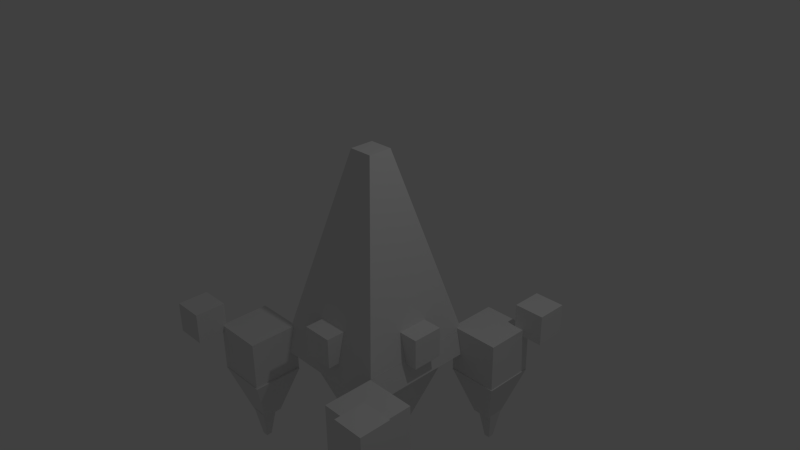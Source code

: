 # Source: chandelier.blend  (saved by Blender 2.73.0; exported with 4.5.12 LTS)
import bpy
from mathutils import Matrix  # noqa: F401  (used for matrix-valued properties, if any)

bpy.ops.wm.read_factory_settings(use_empty=True)
scene = bpy.context.scene
scene.name = 'Scene'

# ---- collections
col_collection_1 = bpy.data.collections.new('Collection 1'); scene.collection.children.link(col_collection_1)

# ---- materials (node trees are filled in below, after node groups)
mat_material = bpy.data.materials.new('Material')
mat_material.alpha_threshold = 0.0
mat_material.use_transparent_shadow = False
mat_material.roughness = 0.5
mat_material.line_color = (0.0, 0.0, 0.0, 1.0)

# ---- material node trees

# ---- world
world_world = bpy.data.worlds.new('World'); scene.world = world_world
world_world.color = (0.05088, 0.05088, 0.05088)
world_world.use_sun_shadow = False
world_world.sun_shadow_jitter_overblur = 0.0
world_world.cycles.sampling_method = 'MANUAL'
world_world.cycles.sample_map_resolution = 256

# ---- cameras
cam_camera = bpy.data.cameras.new('Camera')
cam_camera.clip_end = 100.0
cam_camera.lens = 35.0
cam_camera.sensor_width = 32.0
cam_camera.sensor_height = 18.0
cam_camera.ortho_scale = 7.314
cam_camera.dof.focus_distance = 0.0
cam_camera.dof.aperture_fstop = 128.0

# ---- lights
light_lamp = bpy.data.lights.new('Lamp', 'POINT')
light_lamp.transmission_factor = 0.0
light_lamp.cutoff_distance = 30.0
light_lamp.energy = 100.0
light_lamp.shadow_buffer_clip_start = 1.001
light_lamp.shadow_soft_size = 0.1
light_lamp.shadow_maximum_resolution = 0.006
light_lamp.use_absolute_resolution = True
light_lamp.cycles.use_multiple_importance_sampling = False

# ---- meshes
me_cube_018 = bpy.data.meshes.new('Cube.018')
me_cube_018.from_pydata([(9.131, -11.18, -1.818), (9.131, -9.185, -1.818), (11.13, -9.185, -1.818), (11.13, -11.18, -1.818), (9.757, -10.56, -0.5702), (9.757, -9.811, -0.5702), (10.5, -9.811, -0.5702), (10.5, -10.56, -0.5702), (9.131, 9.91, -1.758), (9.131, 11.91, -1.758), (11.13, 11.91, -1.758), (11.13, 9.91, -1.758), (9.757, 10.54, -0.5108), (9.757, 11.28, -0.5108), (10.5, 11.28, -0.5108), (10.5, 10.54, -0.5108), (-11.58, -11.38, -1.669), (-11.58, -9.379, -1.669), (-9.577, -9.379, -1.669), (-9.577, -11.38, -1.669), (-10.95, -10.75, -0.4216), (-10.95, -10.01, -0.4216), (-10.2, -10.01, -0.4216), (-10.2, -10.75, -0.4216), (-11.77, 9.91, -1.669), (-11.77, 11.91, -1.669), (-9.77, 11.91, -1.669), (-9.77, 9.91, -1.669), (-11.14, 10.54, -0.4216), (-11.14, 11.28, -0.4216), (-10.4, 11.28, -0.4216), (-10.4, 10.54, -0.4216), (-1.0, -1.0, -1.0), (-1.0, 1.0, -1.0), (1.0, 1.0, -1.0), (1.0, -1.0, -1.0), (-0.3737, -0.3737, 1.0), (-0.3737, 0.3737, 1.0), (0.3737, 0.3737, 1.0), (0.3737, -0.3737, 1.0), (6.911, 7.206, -3.699), (6.911, 13.84, -3.699), (13.54, 13.84, -3.699), (13.54, 7.206, -3.699), (8.988, 9.283, -1.662), (8.988, 11.76, -1.662), (11.47, 11.76, -1.662), (11.47, 9.283, -1.662), (6.795, -13.58, -3.699), (6.795, -6.946, -3.699), (13.43, -6.946, -3.699), (13.43, -13.58, -3.699), (8.872, -11.5, -1.662), (8.872, -9.023, -1.662), (11.35, -9.023, -1.662), (11.35, -11.5, -1.662), (-13.64, -13.58, -3.699), (-13.64, -6.946, -3.699), (-7.009, -6.946, -3.699), (-7.009, -13.58, -3.699), (-11.56, -11.5, -1.662), (-11.56, -9.023, -1.662), (-9.086, -9.023, -1.662), (-9.086, -11.5, -1.662), (-14.57, 7.903, -3.699), (-14.57, 14.54, -3.699), (-7.938, 14.54, -3.699), (-7.938, 7.903, -3.699), (-12.49, 9.98, -1.662), (-12.49, 12.46, -1.662), (-10.01, 12.46, -1.662), (-10.01, 9.98, -1.662), (-5.234, 1.942, -5.378), (-5.234, -2.095, -5.378), (-9.271, -2.095, -5.378), (-9.271, 1.942, -5.378), (-5.234, 1.942, -6.618), (-5.234, -2.095, -6.618), (-9.271, -2.095, -6.618), (-9.271, 1.942, -6.618), (2.082, 9.162, -5.378), (2.082, 5.125, -5.378), (-1.955, 5.125, -5.378), (-1.955, 9.162, -5.378), (2.082, 9.162, -6.618), (2.082, 5.125, -6.618), (-1.955, 5.125, -6.618), (-1.955, 9.162, -6.618), (10.07, 1.557, -5.378), (10.07, -2.48, -5.378), (6.035, -2.48, -5.378), (6.035, 1.557, -5.378), (10.07, 1.557, -6.618), (10.07, -2.48, -6.618), (6.035, -2.48, -6.618), (6.035, 1.557, -6.618), (2.178, -5.759, -5.378), (2.178, -9.796, -5.378), (-1.859, -9.796, -5.378), (-1.859, -5.759, -5.378), (2.178, -5.759, -6.618), (2.178, -9.796, -6.618), (-1.859, -9.796, -6.618), (-1.859, -5.759, -6.618), (16.91, -12.69, -5.378), (16.91, -16.73, -5.378), (12.87, -16.73, -5.378), (12.87, -12.69, -5.378), (16.91, -12.69, -6.618), (16.91, -16.73, -6.618), (12.87, -16.73, -6.618), (12.87, -12.69, -6.618), (17.48, 17.34, -5.378), (17.48, 13.31, -5.378), (13.45, 13.31, -5.378), (13.45, 17.34, -5.378), (17.48, 17.34, -6.618), (17.48, 13.31, -6.618), (13.45, 13.31, -6.618), (13.45, 17.34, -6.618), (-13.61, 17.73, -5.378), (-13.61, 13.69, -5.378), (-17.65, 13.69, -5.378), (-17.65, 17.73, -5.378), (-13.61, 17.73, -6.618), (-13.61, 13.69, -6.618), (-17.65, 13.69, -6.618), (-17.65, 17.73, -6.618), (-12.26, -12.59, -5.378), (-12.26, -16.63, -5.378), (-16.3, -16.63, -5.378), (-16.3, -12.59, -5.378), (-12.26, -12.59, -6.618), (-12.26, -16.63, -6.618), (-16.3, -16.63, -6.618), (-16.3, -12.59, -6.618), (2.465, 2.379, -0.8929), (2.465, -2.62, -0.8929), (-2.534, -2.62, -0.8929), (-2.534, 2.379, -0.8929), (7.511, 7.425, -5.529), (7.511, -7.666, -5.529), (-7.58, -7.666, -5.529), (-7.58, 7.425, -5.529), (-14.57, 7.903, -5.653), (-14.57, 14.54, -5.653), (-7.938, 14.54, -5.653), (-7.938, 7.903, -5.653), (-14.57, 7.903, -3.615), (-14.57, 14.54, -3.615), (-7.938, 14.54, -3.615), (-7.938, 7.903, -3.615), (7.203, 7.077, -5.653), (7.203, 13.71, -5.653), (13.84, 13.71, -5.653), (13.84, 7.077, -5.653), (7.203, 7.077, -3.615), (7.203, 13.71, -3.615), (13.84, 13.71, -3.615), (13.84, 7.077, -3.615), (-13.51, -13.69, -5.653), (-13.51, -7.057, -5.653), (-6.88, -7.057, -5.653), (-6.88, -13.69, -5.653), (-13.51, -13.69, -3.615), (-13.51, -7.057, -3.615), (-6.88, -7.057, -3.615), (-6.88, -13.69, -3.615), (6.997, -13.69, -5.653), (6.997, -7.057, -5.653), (13.63, -7.057, -5.653), (13.63, -13.69, -5.653), (6.997, -13.69, -3.615), (6.997, -7.057, -3.615), (13.63, -7.057, -3.615), (13.63, -13.69, -3.615), (-8.302, -8.504, -4.589), (-8.302, 8.263, -4.589), (8.465, 8.263, -4.589), (8.465, -8.504, -4.589), (-1.517, -1.719, -13.03), (-1.517, 1.478, -13.03), (1.68, 1.478, -13.03), (1.68, -1.719, -13.03)], [], [(4, 5, 1, 0), (5, 6, 2, 1), (6, 7, 3, 2), (7, 4, 0, 3), (0, 1, 2, 3), (7, 6, 5, 4), (12, 13, 9, 8), (13, 14, 10, 9), (14, 15, 11, 10), (15, 12, 8, 11), (8, 9, 10, 11), (15, 14, 13, 12), (20, 21, 17, 16), (21, 22, 18, 17), (22, 23, 19, 18), (23, 20, 16, 19), (16, 17, 18, 19), (23, 22, 21, 20), (28, 29, 25, 24), (29, 30, 26, 25), (30, 31, 27, 26), (31, 28, 24, 27), (24, 25, 26, 27), (31, 30, 29, 28), (36, 37, 33, 32), (37, 38, 34, 33), (38, 39, 35, 34), (39, 36, 32, 35), (32, 33, 34, 35), (39, 38, 37, 36), (44, 45, 41, 40), (45, 46, 42, 41), (46, 47, 43, 42), (47, 44, 40, 43), (40, 41, 42, 43), (47, 46, 45, 44), (52, 53, 49, 48), (53, 54, 50, 49), (54, 55, 51, 50), (55, 52, 48, 51), (48, 49, 50, 51), (55, 54, 53, 52), (60, 61, 57, 56), (61, 62, 58, 57), (62, 63, 59, 58), (63, 60, 56, 59), (56, 57, 58, 59), (63, 62, 61, 60), (68, 69, 65, 64), (69, 70, 66, 65), (70, 71, 67, 66), (71, 68, 64, 67), (64, 65, 66, 67), (71, 70, 69, 68), (76, 72, 73, 77), (77, 73, 74, 78), (78, 74, 75, 79), (79, 75, 72, 76), (72, 75, 74, 73), (79, 76, 77, 78), (84, 80, 81, 85), (85, 81, 82, 86), (86, 82, 83, 87), (87, 83, 80, 84), (80, 83, 82, 81), (87, 84, 85, 86), (92, 88, 89, 93), (93, 89, 90, 94), (94, 90, 91, 95), (95, 91, 88, 92), (88, 91, 90, 89), (95, 92, 93, 94), (100, 96, 97, 101), (101, 97, 98, 102), (102, 98, 99, 103), (103, 99, 96, 100), (96, 99, 98, 97), (103, 100, 101, 102), (108, 104, 105, 109), (109, 105, 106, 110), (110, 106, 107, 111), (111, 107, 104, 108), (104, 107, 106, 105), (111, 108, 109, 110), (116, 112, 113, 117), (117, 113, 114, 118), (118, 114, 115, 119), (119, 115, 112, 116), (112, 115, 114, 113), (119, 116, 117, 118), (124, 120, 121, 125), (125, 121, 122, 126), (126, 122, 123, 127), (127, 123, 120, 124), (120, 123, 122, 121), (127, 124, 125, 126), (132, 128, 129, 133), (133, 129, 130, 134), (134, 130, 131, 135), (135, 131, 128, 132), (128, 131, 130, 129), (135, 132, 133, 134), (140, 136, 137, 141), (141, 137, 138, 142), (142, 138, 139, 143), (143, 139, 136, 140), (136, 139, 138, 137), (143, 140, 141, 142), (148, 149, 145, 144), (149, 150, 146, 145), (150, 151, 147, 146), (151, 148, 144, 147), (144, 145, 146, 147), (151, 150, 149, 148), (156, 157, 153, 152), (157, 158, 154, 153), (158, 159, 155, 154), (159, 156, 152, 155), (152, 153, 154, 155), (159, 158, 157, 156), (164, 165, 161, 160), (165, 166, 162, 161), (166, 167, 163, 162), (167, 164, 160, 163), (160, 161, 162, 163), (167, 166, 165, 164), (172, 173, 169, 168), (173, 174, 170, 169), (174, 175, 171, 170), (175, 172, 168, 171), (168, 169, 170, 171), (175, 174, 173, 172), (176, 179, 178, 177), (180, 181, 182, 183), (176, 177, 181, 180), (177, 178, 182, 181), (178, 179, 183, 182), (180, 183, 179, 176)])
_uv = me_cube_018.uv_layers.new(name='UVMap')
_uv.uv.foreach_set('vector', [0.954, 0.4409, 0.954, 0.4275, 0.9777, 0.4163, 0.9777, 0.4521, 0.0237, 0.9534, 0.0237, 0.94, 0.04739, 0.9288, 0.04739, 0.9646, 0.1022, 0.9685, 0.1022, 0.9551, 0.1259, 0.9439, 0.1259, 0.9797, 0.9035, 0.9523, 0.9035, 0.9389, 0.9272, 0.9276, 0.9272, 0.9635, 0.851, 0.9635, 0.815, 0.9635, 0.815, 0.9276, 0.851, 0.9276, 0.5869, 0.2512, 0.5869, 0.2646, 0.5735, 0.2646, 0.5735, 0.2512, 0.9336, 0.7869, 0.9336, 0.7735, 0.9573, 0.7622, 0.9573, 0.7981, 0.8569, 0.2417, 0.8569, 0.2283, 0.8806, 0.2171, 0.8806, 0.2529, 0.8798, 0.9523, 0.8798, 0.9389, 0.9035, 0.9276, 0.9035, 0.9635, 0.8561, 0.9523, 0.8561, 0.9389, 0.8798, 0.9276, 0.8798, 0.9635, 0.4448, 0.9635, 0.4088, 0.9635, 0.4088, 0.9276, 0.4448, 0.9276, 0.2986, 0.5534, 0.2986, 0.5668, 0.2851, 0.5668, 0.2851, 0.5534, 0.9624, 0.1228, 0.9624, 0.1094, 0.9861, 0.09817, 0.9861, 0.134, 0.9272, 0.9523, 0.9272, 0.9389, 0.9509, 0.9276, 0.9509, 0.9635, 5.365e-09, 0.9534, 0.0, 0.94, 0.0237, 0.9288, 0.0237, 0.9646, 0.9624, 0.2417, 0.9624, 0.2283, 0.9861, 0.2171, 0.9861, 0.2529, 0.954, 0.4521, 0.918, 0.4521, 0.918, 0.4163, 0.954, 0.4163, 0.2716, 0.5534, 0.2851, 0.5534, 0.2851, 0.5668, 0.2716, 0.5668, 0.9573, 0.7869, 0.9573, 0.7735, 0.981, 0.7622, 0.981, 0.7981, 0.1259, 0.9685, 0.1259, 0.9551, 0.1495, 0.9439, 0.1495, 0.9797, 0.2716, 0.5422, 0.2716, 0.5288, 0.2953, 0.5176, 0.2953, 0.5534, 0.8078, 0.668, 0.8078, 0.6546, 0.8315, 0.6433, 0.8315, 0.6792, 0.4808, 0.9635, 0.4448, 0.9635, 0.4448, 0.9276, 0.4808, 0.9276, 0.5735, 0.2378, 0.5869, 0.2378, 0.5869, 0.2512, 0.5735, 0.2512, 0.2577, 0.9276, 0.2712, 0.9276, 0.2825, 0.9646, 0.2465, 0.9646, 0.2217, 0.9276, 0.2352, 0.9276, 0.2465, 0.9646, 0.2105, 0.9646, 0.2937, 0.9276, 0.3072, 0.9276, 0.3185, 0.9646, 0.2825, 0.9646, 0.3297, 0.9276, 0.3432, 0.9276, 0.3545, 0.9646, 0.3185, 0.9646, 0.4088, 0.9276, 0.4088, 0.9635, 0.3728, 0.9635, 0.3728, 0.9276, 0.5869, 0.2378, 0.6004, 0.2378, 0.6004, 0.2512, 0.5869, 0.2512, 0.3677, 0.8904, 0.3677, 0.846, 0.4088, 0.8088, 0.4088, 0.9276, 0.873, 0.3521, 0.873, 0.3077, 0.914, 0.2705, 0.914, 0.3894, 0.1662, 0.8904, 0.1662, 0.846, 0.2072, 0.8088, 0.2072, 0.9276, 0.815, 0.8904, 0.815, 0.846, 0.8561, 0.8088, 0.8561, 0.9276, 0.5735, 0.2378, 0.5735, 0.1189, 0.6929, 0.1189, 0.6929, 0.2378, 0.873, 0.5082, 0.9176, 0.5082, 0.9176, 0.5527, 0.873, 0.5527, 0.4088, 0.8904, 0.4088, 0.846, 0.4499, 0.8088, 0.4499, 0.9276, 0.8561, 0.7715, 0.8561, 0.7271, 0.8972, 0.6899, 0.8972, 0.8088, 0.873, 0.471, 0.873, 0.4266, 0.914, 0.3894, 0.914, 0.5082, 0.8769, 0.6527, 0.8769, 0.6082, 0.918, 0.571, 0.918, 0.6899, 0.8122, 0.1189, 0.8122, 0.2378, 0.6929, 0.2378, 0.6929, 0.1189, 0.05753, 0.8715, 0.1022, 0.8715, 0.1022, 0.9159, 0.05753, 0.9159, 0.3266, 0.8904, 0.3266, 0.846, 0.3677, 0.8088, 0.3677, 0.9276, 0.926, 0.1819, 0.926, 0.2264, 0.8849, 0.2636, 0.8849, 0.1447, 0.8849, 0.1075, 0.8849, 0.06305, 0.926, 0.02582, 0.926, 0.1447, 0.2856, 0.8904, 0.2856, 0.846, 0.3266, 0.8088, 0.3266, 0.9276, 0.5243, 0.6899, 0.5243, 0.8088, 0.405, 0.8088, 0.405, 0.6899, 0.7631, 0.6433, 0.8078, 0.6433, 0.8078, 0.6878, 0.7631, 0.6878, 0.8358, 0.6527, 0.8358, 0.6082, 0.8769, 0.571, 0.8769, 0.6899, 0.2072, 0.8904, 0.2072, 0.846, 0.2483, 0.8088, 0.2483, 0.9276, 0.815, 0.7715, 0.815, 0.7271, 0.8561, 0.6899, 0.8561, 0.8088, 0.4499, 0.8904, 0.4499, 0.846, 0.491, 0.8088, 0.491, 0.9276, 0.405, 0.6899, 0.405, 0.571, 0.5243, 0.571, 0.5243, 0.6899, 0.8122, 0.2171, 0.8569, 0.2171, 0.8569, 0.2615, 0.8122, 0.2615, 0.8009, 0.9069, 0.7787, 0.9069, 0.7787, 0.9793, 0.8009, 0.9793, 0.9845, 0.02582, 0.9624, 0.02582, 0.9624, 0.09817, 0.9845, 0.09817, 0.9987, 0.5968, 0.9765, 0.5968, 0.9765, 0.6692, 0.9987, 0.6692, 0.9504, 0.4152, 0.9726, 0.4152, 0.9726, 0.3428, 0.9504, 0.3428, 0.597, 0.6899, 0.597, 0.7622, 0.6697, 0.7622, 0.6697, 0.6899, 0.6697, 0.8346, 0.6697, 0.7622, 0.597, 0.7622, 0.597, 0.8346, 0.8009, 0.8346, 0.7787, 0.8346, 0.7787, 0.9069, 0.8009, 0.9069, 0.9987, 0.5245, 0.9765, 0.5245, 0.9765, 0.5968, 0.9987, 0.5968, 0.5131, 0.8811, 0.491, 0.8811, 0.491, 0.9535, 0.5131, 0.9535, 0.07968, 0.9883, 0.1018, 0.9883, 0.1018, 0.9159, 0.07968, 0.9159, 0.8003, 0.2705, 0.8003, 0.3428, 0.873, 0.3428, 0.873, 0.2705, 0.6697, 0.7622, 0.7423, 0.7622, 0.7423, 0.6899, 0.6697, 0.6899, 0.07968, 0.9159, 0.05753, 0.9159, 0.05753, 0.9883, 0.07968, 0.9883, 0.9779, 0.6899, 0.9557, 0.6899, 0.9557, 0.7622, 0.9779, 0.7622, 0.9874, 0.8811, 0.9653, 0.8811, 0.9653, 0.9535, 0.9874, 0.9535, 0.491, 0.8811, 0.5131, 0.8811, 0.5131, 0.8088, 0.491, 0.8088, 0.7631, 0.571, 0.7631, 0.6433, 0.8358, 0.6433, 0.8358, 0.571, 0.815, 0.7622, 0.815, 0.6899, 0.7423, 0.6899, 0.7423, 0.7622, 0.9765, 0.5245, 0.9544, 0.5245, 0.9544, 0.5968, 0.9765, 0.5968, 0.9947, 0.3428, 0.9726, 0.3428, 0.9726, 0.4152, 0.9947, 0.4152, 0.9726, 0.2705, 0.9504, 0.2705, 0.9504, 0.3428, 0.9726, 0.3428, 0.9765, 0.5245, 0.9987, 0.5245, 0.9987, 0.4521, 0.9765, 0.4521, 0.597, 0.7622, 0.5243, 0.7622, 0.5243, 0.8346, 0.597, 0.8346, 0.6697, 0.8346, 0.7423, 0.8346, 0.7423, 0.7622, 0.6697, 0.7622, 0.2105, 0.9276, 0.1883, 0.9276, 0.1883, 1.0, 0.2105, 1.0, 0.9874, 0.8088, 0.9653, 0.8088, 0.9653, 0.8811, 0.9874, 0.8811, 0.9544, 0.6692, 0.9765, 0.6692, 0.9765, 0.5968, 0.9544, 0.5968, 0.2716, 0.4452, 0.2938, 0.4452, 0.2938, 0.3729, 0.2716, 0.3729, 0.873, 0.3428, 0.8003, 0.3428, 0.8003, 0.4152, 0.873, 0.4152, 0.8003, 0.4875, 0.873, 0.4875, 0.873, 0.4152, 0.8003, 0.4152, 0.9845, 0.1447, 0.9624, 0.1447, 0.9624, 0.2171, 0.9845, 0.2171, 0.1243, 0.9439, 0.1464, 0.9439, 0.1464, 0.8715, 0.1243, 0.8715, 0.7284, 0.9069, 0.7063, 0.9069, 0.7063, 0.9793, 0.7284, 0.9793, 0.9779, 0.7622, 1.0, 0.7622, 1.0, 0.6899, 0.9779, 0.6899, 0.8849, 0.07235, 0.8122, 0.07235, 0.8122, 0.1447, 0.8849, 0.1447, 0.8122, 0.2171, 0.8849, 0.2171, 0.8849, 0.1447, 0.8122, 0.1447, 0.9557, 0.6899, 0.9336, 0.6899, 0.9336, 0.7622, 0.9557, 0.7622, 0.2938, 0.4452, 0.2716, 0.4452, 0.2716, 0.5176, 0.2938, 0.5176, 0.7063, 0.9069, 0.7284, 0.9069, 0.7284, 0.8346, 0.7063, 0.8346, 0.9726, 0.3428, 0.9947, 0.3428, 0.9947, 0.2705, 0.9726, 0.2705, 0.8849, 0.0, 0.8122, 0.0, 0.8122, 0.07235, 0.8849, 0.07235, 0.8003, 0.5599, 0.873, 0.5599, 0.873, 0.4875, 0.8003, 0.4875, 0.1243, 0.8715, 0.1022, 0.8715, 0.1022, 0.9439, 0.1243, 0.9439, 0.9544, 0.5245, 0.9765, 0.5245, 0.9765, 0.4521, 0.9544, 0.4521, 0.2938, 0.3005, 0.2716, 0.3005, 0.2716, 0.3729, 0.2938, 0.3729, 0.1662, 1.0, 0.1883, 1.0, 0.1883, 0.9276, 0.1662, 0.9276, 0.597, 0.6899, 0.5243, 0.6899, 0.5243, 0.7622, 0.597, 0.7622, 0.7423, 0.8346, 0.815, 0.8346, 0.815, 0.7622, 0.7423, 0.7622, 0.0, 0.3005, 0.09083, 0.391, 0.1808, 0.391, 0.2716, 0.3005, 0.2716, 0.3005, 0.1808, 0.391, 0.1808, 0.4806, 0.2716, 0.571, 0.2716, 0.571, 0.1808, 0.4806, 0.09083, 0.4806, 5.15e-08, 0.571, 5.15e-08, 0.571, 0.09083, 0.4806, 0.09083, 0.391, 0.0, 0.3005, 0.09083, 0.391, 0.09083, 0.4806, 0.1808, 0.4806, 0.1808, 0.391, 0.5735, 0.2705, 0.5735, 0.0, 0.3018, 5.128e-08, 0.3018, 0.2705, 0.8972, 0.8088, 0.8972, 0.6899, 0.9336, 0.6899, 0.9336, 0.8088, 0.914, 0.3894, 0.914, 0.2705, 0.9504, 0.2705, 0.9504, 0.3894, 0.8561, 0.9276, 0.8561, 0.8088, 0.8925, 0.8088, 0.8925, 0.9276, 0.5607, 0.8346, 0.5607, 0.9535, 0.5243, 0.9535, 0.5243, 0.8346, 0.5243, 0.6899, 0.5243, 0.571, 0.6437, 0.571, 0.6437, 0.6899, 0.5735, 0.0, 0.6929, 4.273e-08, 0.6929, 0.1189, 0.5735, 0.1189, 0.5607, 0.9535, 0.5607, 0.8346, 0.5971, 0.8346, 0.5971, 0.9535, 0.5971, 0.9535, 0.5971, 0.8346, 0.6335, 0.8346, 0.6335, 0.9535, 0.9624, 0.02582, 0.9624, 0.1447, 0.926, 0.1447, 0.926, 0.02582, 0.9544, 0.571, 0.9544, 0.6899, 0.918, 0.6899, 0.918, 0.571, 0.6929, 0.1189, 0.6929, 0.0, 0.8122, 1.709e-08, 0.8122, 0.1189, 0.1662, 0.8088, 0.1662, 0.6899, 0.2856, 0.6899, 0.2856, 0.8088, 0.2483, 0.9276, 0.2483, 0.8088, 0.2847, 0.8088, 0.2847, 0.9276, 0.7423, 0.9535, 0.7423, 0.8346, 0.7787, 0.8346, 0.7787, 0.9535, 0.7063, 0.8346, 0.7063, 0.9535, 0.6699, 0.9535, 0.6699, 0.8346, 0.926, 0.2636, 0.926, 0.1447, 0.9624, 0.1447, 0.9624, 0.2636, 0.7631, 0.571, 0.7631, 0.6899, 0.6437, 0.6899, 0.6437, 0.571, 0.405, 0.8088, 0.2856, 0.8088, 0.2856, 0.6899, 0.405, 0.6899, 0.8925, 0.9276, 0.8925, 0.8088, 0.9289, 0.8088, 0.9289, 0.9276, 0.918, 0.571, 0.918, 0.4521, 0.9544, 0.4521, 0.9544, 0.571, 0.9653, 0.8088, 0.9653, 0.9276, 0.9289, 0.9276, 0.9289, 0.8088, 0.6699, 0.8346, 0.6699, 0.9535, 0.6335, 0.9535, 0.6335, 0.8346, 0.405, 0.571, 0.405, 0.6899, 0.2856, 0.6899, 0.2856, 0.571, 0.2856, 0.571, 0.2856, 0.6899, 0.1662, 0.6899, 0.1662, 0.571, 1.03e-07, 0.3005, 0.3018, 0.3005, 0.3018, 0.0, 0.0, 6.837e-08, 0.0, 0.9288, 0.05753, 0.9288, 0.05753, 0.8715, 3.219e-08, 0.8715, 0.468, 0.571, 0.468, 0.2705, 0.3018, 0.3921, 0.3018, 0.4494, 0.468, 0.2705, 0.468, 0.571, 0.6341, 0.4494, 0.6341, 0.3921, 0.1662, 0.8715, 0.1662, 0.571, 0.0, 0.6926, 0.0, 0.7499, 0.8003, 0.4494, 0.8003, 0.3921, 0.6341, 0.2705, 0.6341, 0.571])
me_cube_018.materials.append(mat_material)
me_cube_018.use_remesh_preserve_volume = False
me_cube_018.use_remesh_preserve_attributes = False
me_cube_018.use_mirror_vertex_groups = False
me_cube_018.update()

# ---- objects
ob_cube_018 = bpy.data.objects.new('Cube.018', me_cube_018)
ob_lamp = bpy.data.objects.new('Lamp', light_lamp)
ob_camera = bpy.data.objects.new('Camera', cam_camera)

# ---- transforms, parenting, visibility, modifiers, constraints
ob_cube_018.location = (0.008666, -0.01279, -3.045)
ob_cube_018.scale = (-0.1062, -0.1062, -0.3456)
ob_cube_018.lineart.crease_threshold = 0.0
ob_lamp.location = (4.076, 1.005, 5.904)
ob_lamp.rotation_euler = (0.6503, 0.05522, 1.866)
ob_lamp.lock_rotations_4d = False
ob_lamp.empty_display_type = 'ARROWS'
ob_lamp.color = (0.0, 0.0, 0.0, 0.0)
ob_lamp.lineart.crease_threshold = 0.0
ob_camera.location = (7.481, -6.508, 5.344)
ob_camera.rotation_euler = (1.109, 0.01082, 0.8149)
ob_camera.lock_rotations_4d = False
ob_camera.empty_display_type = 'ARROWS'
ob_camera.color = (0.0, 0.0, 0.0, 0.0)
ob_camera.display_type = 'WIRE'
ob_camera.lineart.crease_threshold = 0.0

# ---- collection membership
col_collection_1.objects.link(ob_cube_018)
col_collection_1.objects.link(ob_lamp)
col_collection_1.objects.link(ob_camera)

# ---- scene / render settings (as saved in the file)
scene.camera = ob_camera
scene.frame_start = 1; scene.frame_end = 250; scene.frame_set(1)
scene.render.engine = 'BLENDER_EEVEE_NEXT'
scene.render.resolution_percentage = 50
scene.render.dither_intensity = 0.0
scene.cycles.use_denoising = False
scene.cycles.samples = 10
scene.cycles.sampling_pattern = 'TABULATED_SOBOL'
scene.cycles.light_sampling_threshold = 0.0
scene.cycles.use_adaptive_sampling = False
scene.cycles.use_light_tree = False
scene.cycles.blur_glossy = 0.0
scene.cycles.pixel_filter_type = 'GAUSSIAN'
scene.cycles.sample_clamp_indirect = 0.0
scene.view_settings.view_transform = 'Standard'
bpy.context.view_layer.update()
